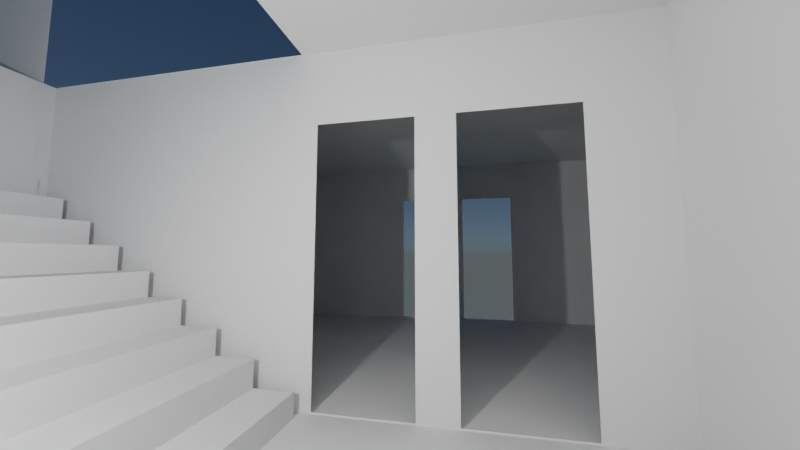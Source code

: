 # Source: stair_2021_04_16_15_33_06_UTC_.blend  (saved by Blender 2.91.10; exported with 4.5.12 LTS)
import bpy
from mathutils import Matrix  # noqa: F401  (used for matrix-valued properties, if any)

bpy.ops.wm.read_factory_settings(use_empty=True)
scene = bpy.context.scene
scene.name = 'Scene'

# ---- collections
col_collection = bpy.data.collections.new('Collection'); scene.collection.children.link(col_collection)

# ---- world
world_world = bpy.data.worlds.new('World'); scene.world = world_world
world_world.use_nodes = True; world_world.node_tree.nodes.clear()
_N = world_world.node_tree.nodes; _L = world_world.node_tree.links
n0 = _N.new('ShaderNodeOutputWorld'); n0.name = 'World Output'; n0.location = (300, 300)
n1 = _N.new('ShaderNodeBackground'); n1.name = 'Background'; n1.location = (10, 300)
n1.inputs[1].default_value = 0.5
n2 = _N.new('ShaderNodeTexSky'); n2.name = 'Sky Texture'; n2.location = (-180, 275)
n2.sky_type = 'HOSEK_WILKIE'
n2.turbidity = 1.0
_L.new(n1.outputs[0], n0.inputs[0])
_L.new(n2.outputs[0], n1.inputs[0])
n0.is_active_output = True
world_world.color = (0.05088, 0.05088, 0.05088)
world_world.use_sun_shadow = False
world_world.sun_shadow_jitter_overblur = 0.0

# ---- cameras
cam_camera = bpy.data.cameras.new('Camera')
cam_camera.clip_end = 100.0
cam_camera.lens = 14.4
cam_camera.ortho_scale = 7.314

# ---- lights
light_light = bpy.data.lights.new('Light', 'POINT')
light_light.transmission_factor = 0.0
light_light.energy = 1000.0
light_light.shadow_soft_size = 0.1
light_light.shadow_maximum_resolution = 0.006
light_light.use_absolute_resolution = True

# ---- meshes
me_plane_003 = bpy.data.meshes.new('Plane.003')
me_plane_003.from_pydata([], [], [])
_uv = me_plane_003.uv_layers.new(name='UVMap')
_uv.uv.foreach_set('vector', [])
me_plane_003.use_remesh_fix_poles = True
me_plane_003.use_remesh_preserve_attributes = False
me_plane_003.use_mirror_vertex_groups = False
me_plane_003.update()
me_plane_005 = bpy.data.meshes.new('Plane.005')
me_plane_005.from_pydata([(-1.0, -1.0, 0.0), (1.0, -1.0, 0.0), (-1.0, 1.0, 0.0), (1.0, 1.0, 0.0)], [], [(0, 1, 3, 2)])
_uv = me_plane_005.uv_layers.new(name='UVMap')
_uv.uv.foreach_set('vector', [0.0, 0.0, 1.0, 0.0, 1.0, 1.0, 0.0, 1.0])
me_plane_005.use_remesh_fix_poles = True
me_plane_005.use_remesh_preserve_attributes = False
me_plane_005.use_mirror_vertex_groups = False
me_plane_005.update()
me_plane_008 = bpy.data.meshes.new('Plane.008')
me_plane_008.from_pydata([(-1.0, -1.0, 0.0), (1.0, -1.0, 0.0), (-1.0, 1.0, 0.0), (1.0, 1.0, 0.0), (-1.0, 1.0, -0.5052), (-1.0, -1.0, -0.5052), (1.0, -1.0, -0.5052), (1.0, 1.0, -0.5052), (-1.0, -1.0, 3.114), (1.0, -1.0, 3.114), (-1.0, 1.0, 3.114), (1.0, 1.0, 3.114), (-1.0, -1.0, 11.36), (1.0, -1.0, 11.36), (-1.0, 1.0, 11.36), (1.0, 1.0, 11.36)], [], [(0, 2, 3, 1), (5, 6, 7, 4), (1, 3, 7, 6), (2, 0, 5, 4), (3, 2, 4, 7), (0, 1, 6, 5), (2, 3, 11, 10), (3, 1, 9, 11), (0, 2, 10, 8), (11, 9, 13, 15), (8, 10, 14, 12)])
_uv = me_plane_008.uv_layers.new(name='UVMap')
_uv.uv.foreach_set('vector', [0.0, 0.0, 0.0, 1.0, 1.0, 1.0, 1.0, 0.0, 0.0, 0.0, 1.0, 0.0, 1.0, 1.0, 0.0, 1.0, 1.0, 0.0, 1.0, 1.0, 1.0, 1.0, 1.0, 0.0, 0.0, 1.0, 0.0, 0.0, 0.0, 0.0, 0.0, 1.0, 1.0, 1.0, 0.0, 1.0, 0.0, 1.0, 1.0, 1.0, 0.0, 0.0, 1.0, 0.0, 1.0, 0.0, 0.0, 0.0, 0.0, 1.0, 1.0, 1.0, 1.0, 1.0, 0.0, 1.0, 1.0, 1.0, 1.0, 0.0, 1.0, 0.0, 1.0, 1.0, 0.0, 0.0, 0.0, 1.0, 0.0, 1.0, 0.0, 0.0, 1.0, 1.0, 1.0, 0.0, 1.0, 0.0, 1.0, 1.0, 0.0, 0.0, 0.0, 1.0, 0.0, 1.0, 0.0, 0.0])
me_plane_008.use_remesh_fix_poles = True
me_plane_008.use_remesh_preserve_attributes = False
me_plane_008.use_mirror_vertex_groups = False
me_plane_008.update()
me_plane = bpy.data.meshes.new('Plane')
me_plane.from_pydata([(-1.0, -1.0, 0.0), (1.0, -1.0, 0.0), (-1.0, 1.0, 0.0), (0.8361, 1.0, 2.815), (-1.0, 0.3333, 0.0), (-1.0, -0.3333, 0.0), (1.0, -0.3333, 0.0), (1.0, 0.3333, 0.0), (0.0, -1.0, 0.0), (0.0486, 1.0, 0.0486), (0.0, -0.3333, 0.0), (0.0, 0.3333, 0.0), (-1.0, -0.1337, 0.0), (1.0, -0.1337, 0.0), (0.0, -0.1337, 0.0), (0.3089, -1.0, 0.0), (0.2679, 1.0, 0.04099), (0.3089, -0.3333, 0.0), (0.2679, 0.3333, 0.04099), (0.3089, -0.1337, 0.0), (-0.2907, 1.0, 0.0), (-0.2907, -0.3333, 0.0), (-0.2497, 0.3333, 0.04099), (-0.2907, -1.0, 0.0), (-0.2907, -0.1337, 0.0), (0.4105, -1.0, 0.0), (0.4678, 1.0, 2.815), (0.4105, -0.3333, 0.0), (0.4105, 0.3333, 0.0), (0.4105, -0.1337, 0.0), (1.0, -0.1027, 0.0), (0.0, -0.1027, 0.0), (-1.0, -0.1027, 0.0), (0.3089, -0.1027, 0.0), (-0.2907, -0.1027, 0.0), (0.4105, -0.1027, 0.0), (1.0, 0.1153, 0.0), (0.0, 0.1153, 0.0), (0.3089, 0.1153, 0.0), (-0.2907, 0.1153, 0.0), (0.4105, 0.1153, 0.0), (-1.0, 0.1153, 0.0), (-0.4525, 1.0, 0.0), (-0.4525, -0.3333, 0.0), (-0.4525, 0.3022, 0.03114), (-0.4525, -0.1337, 0.0), (-0.4525, -1.0, 0.0), (-0.4525, -0.1027, 0.0), (-0.4525, 0.1153, 0.0), (-1.0, -1.0, 9.0), (-1.0, 1.0, 9.0), (-1.0, 0.3333, 9.0), (-1.0, -0.3333, 9.0), (0.0, 1.0, 9.0), (0.0, 0.3333, 9.0), (0.3089, 1.0, 9.0), (-0.2907, 1.0, 9.0), (-0.2907, -0.3333, 9.0), (0.4105, 1.0, 9.0), (-0.4525, 1.0, 9.0), (-0.4525, -0.3333, 9.0), (0.0, -0.3333, 9.0), (-0.2907, -0.3333, 9.0), (-1.0, -0.3333, 9.0), (-1.0, -0.1337, 9.0), (-1.0, -0.1027, 9.0), (-1.0, 0.3333, 9.0), (-1.0, 0.1153, 9.0), (-1.0, 0.1153, 9.0), (-0.4525, 0.1153, 9.0), (0.8361, 1.0, 7.221), (1.0, 0.3333, 9.0), (0.0, 1.0, 9.0), (0.0, 0.3333, 9.0), (0.2679, 1.0, 7.007), (0.2679, 0.3333, 7.051), (0.4678, 1.0, 7.221), (0.4105, 0.3333, 9.0), (1.0, 0.1153, 9.0), (1.0, -0.3333, 0.0), (1.0, -0.1337, 0.0), (0.4105, -0.3333, 0.0), (0.4105, -0.1337, 0.0), (0.4105, 0.1536, 0.03826), (0.4105, 0.3333, 0.0), (1.0, -0.1027, 0.0), (1.0, 0.1153, 0.0), (0.4105, -0.1027, 0.0), (1.0, 0.3333, 9.0), (1.0, 1.0, 9.0), (1.0, 0.1153, 9.0), (0.3089, 1.0, 7.092), (0.3089, 0.3333, 9.0), (0.0, 0.3333, 9.0), (0.4105, 1.0, 9.0), (0.4105, 0.3333, 9.0), (0.4105, -0.1337, 9.0), (0.4105, -0.1027, 9.0), (1.0, -0.3333, 9.0), (1.0, -0.1337, 9.0), (0.4105, -0.3333, 9.0), (0.4105, -0.1337, 9.0), (0.4105, 0.1153, 9.0), (0.4105, 0.3333, 9.0), (1.0, -0.1027, 9.0), (1.0, 0.1153, 9.0), (0.4105, -0.1027, 9.0), (1.0, -0.3333, 9.0), (1.0, -0.1337, 9.0), (0.4105, -0.3333, 9.0), (0.4105, -0.1337, 9.0), (-1.0, -1.0, 0.0), (1.0, -1.0, 0.0), (1.0, -0.3333, 0.0), (0.04055, -1.0, 0.08154), (0.0, -0.3333, 0.0), (0.2676, -1.0, 0.08154), (0.2679, -0.3333, 0.04099), (-0.2556, -1.0, 0.07666), (0.4105, -1.0, 0.0), (0.4105, -0.3333, 0.0), (-0.4525, -1.0, 0.0), (1.0, -0.3333, 9.0), (1.0, -0.1337, 9.0), (0.4105, -0.3333, 9.0), (0.4105, -0.1337, 9.0), (-1.0, -1.0, 9.0), (1.0, -1.0, 9.0), (1.0, -0.3333, 9.0), (0.0, -1.0, 9.0), (0.0, -0.3333, 9.0), (0.3089, -1.0, 9.0), (0.3089, -0.3333, 9.0), (-0.2907, -1.0, 9.0), (0.4105, -1.0, 9.0), (0.4105, -0.3333, 9.0), (-0.4525, -1.0, 9.0), (0.0, -1.0, 9.0), (0.0, -0.3333, 9.0), (-1.0, 0.3333, 9.0), (0.0, 0.3333, 9.0), (-0.2907, 0.3333, 9.0), (-0.4525, 0.3333, 9.0), (-0.4525, 0.1153, 9.0), (-0.2907, 0.1153, 9.0), (-0.4525, 0.1153, 9.0), (0.2603, 1.0, 0.0486), (0.3089, 0.3333, 0.0), (0.04099, 1.0, 0.04099), (-0.2907, 0.3333, 0.0), (0.04099, 0.3333, 0.04099), (-0.04099, 0.3333, 0.04099), (-0.04099, -0.3333, 0.04099), (-0.2497, -0.3333, 0.04099), (-0.04099, -0.3333, 7.051), (-0.2497, -0.3333, 7.051), (0.3089, 1.0, 9.0), (0.3089, 0.3333, 9.0), (0.04099, 1.0, 7.007), (-0.2907, -1.0, 0.0), (0.04099, 0.3333, 7.051), (0.0, -1.0, 0.0), (0.3089, -0.3333, 0.0), (0.3089, -1.0, 0.0), (0.04099, -0.3333, 0.04099), (-0.2556, -1.0, 7.016), (0.04055, -1.0, 7.011), (0.2679, -0.3333, 7.051), (0.04099, -0.3333, 7.051), (0.2676, -1.0, 7.011), (-0.04099, 0.3333, 7.051), (-0.2497, 0.3333, 7.051), (0.2679, 0.3333, 7.051), (0.3089, 1.0, 7.092), (0.0, 1.0, 7.092), (-0.04099, -0.3333, 7.051), (-0.2497, -0.3333, 7.051), (0.04099, 0.3333, 7.051), (-0.2497, -1.0, 7.051), (0.0, -1.0, 7.051), (0.2679, -0.3333, 7.051), (0.04099, -0.3333, 7.051), (0.2679, -1.0, 7.051), (-0.04099, 0.3333, 7.051), (-0.2497, 0.3333, 7.051), (-0.03568, -1.0, 7.016), (0.3082, -1.0, 7.051), (-0.03568, -1.0, 0.07666), (0.3082, -1.0, 0.04099), (-0.2913, -1.0, 7.051), (0.0, -1.0, 7.051), (0.0, -1.0, 0.04099), (-0.2913, -1.0, 0.04099), (0.3089, 1.0, 0.0), (0.0, 1.0, 0.0), (0.2603, 1.0, 8.951), (0.0486, 1.0, 8.951), (0.4105, 0.1153, 0.0), (0.4105, 0.1536, 7.327), (0.4105, 0.2951, 0.03826), (0.4105, 0.2951, 7.327), (-0.4525, 0.3333, 0.0), (-0.4525, 0.2034, 0.03114), (-0.4525, 0.2034, 6.115), (-0.4525, 0.3022, 6.115), (0.6163, -0.3333, 0.2251), (0.477, -0.3333, 0.2251), (0.6163, -0.3333, 6.872), (0.477, -0.3333, 6.872), (1.0, 1.0, 0.0), (0.4105, 1.0, 0.0), (1.0, 1.0, 9.0), (0.4105, 1.0, 9.0), (1.0, -1.0, 9.0), (0.0, -1.0, 9.0), (0.3089, -1.0, 9.0), (0.4105, -1.0, 9.0), (1.0, 1.095, 9.0), (0.0, 1.095, 9.0), (0.3089, 1.095, 9.0), (0.4105, 1.095, 9.0), (-1.0, -0.3326, 9.0), (0.0, -0.3326, 9.0), (-0.2907, -0.3326, 9.0), (-0.4525, -0.3326, 9.0), (0.0, 0.1213, 9.0), (-0.2907, 0.1213, 9.0), (-1.0, 1.088, 9.0), (-0.4525, 1.088, 9.0), (-0.2907, 1.088, 9.0), (-0.4525, 1.088, 9.0), (0.0, 1.094, 9.0), (-0.2907, 1.094, 9.0)], [(175, 176), (173, 174), (178, 179), (180, 181), (179, 182), (183, 184), (172, 177)], [(28, 7, 209, 210), (25, 1, 6, 27), (40, 36, 7, 28), (39, 37, 11, 149), (23, 8, 10, 21), (149, 11, 194, 20), (21, 10, 14, 24), (27, 6, 79, 81), (10, 17, 19, 14), (37, 38, 147, 11), (8, 15, 17, 10), (11, 147, 193, 194), (43, 21, 24, 45), (201, 149, 20, 42), (46, 23, 21, 43), (48, 39, 149, 201), (17, 27, 29, 19), (38, 40, 28, 147), (15, 25, 27, 17), (147, 28, 210, 193), (19, 29, 35, 33), (45, 24, 34, 47), (14, 19, 33, 31), (24, 14, 31, 34), (29, 13, 30, 35), (33, 35, 40, 38), (47, 34, 39, 48), (31, 33, 38, 37), (34, 31, 37, 39), (35, 30, 36, 40), (32, 47, 48, 41), (12, 45, 47, 32), (41, 48, 201, 4), (0, 46, 43, 5), (4, 201, 42, 2), (5, 43, 45, 12), (20, 194, 53, 56), (21, 43, 60, 57), (4, 2, 50, 51), (43, 5, 52, 60), (194, 11, 54, 53), (193, 210, 58, 55), (42, 20, 56, 59), (2, 42, 59, 50), (0, 5, 52, 49), (12, 32, 65, 64), (5, 12, 64, 63), (41, 4, 66, 67), (48, 41, 68, 69), (28, 7, 71, 77), (209, 7, 71, 211), (7, 36, 78, 71), (28, 147, 157, 77), (210, 193, 156, 212), (81, 79, 80, 82), (157, 73, 93, 92), (13, 29, 82, 80), (212, 156, 91, 94), (29, 27, 81, 82), (36, 30, 85, 86), (77, 157, 92, 95), (28, 40, 197, 84), (211, 212, 94, 89), (77, 71, 88, 95), (6, 13, 80, 79), (211, 71, 88, 89), (30, 13, 80, 85), (71, 78, 90, 88), (35, 40, 197, 87), (29, 35, 97, 96), (82, 81, 100, 101), (86, 85, 104, 105), (79, 80, 99, 98), (87, 197, 102, 106), (85, 80, 99, 104), (80, 82, 110, 108), (109, 107, 122, 124), (1, 25, 119, 112), (108, 110, 125, 123), (15, 8, 161, 163), (10, 17, 162, 115), (25, 15, 163, 119), (6, 1, 112, 113), (8, 23, 159, 161), (23, 46, 121, 159), (46, 0, 111, 121), (17, 27, 120, 162), (113, 112, 127, 128), (121, 111, 126, 136), (162, 120, 135, 132), (159, 121, 136, 133), (112, 119, 134, 127), (119, 163, 131, 134), (8, 10, 138, 137), (201, 4, 139, 142), (201, 149, 141, 142), (48, 39, 144, 145), (148, 16, 193, 194), (150, 18, 147, 11), (152, 153, 21, 10), (22, 151, 11, 149), (155, 154, 61, 62), (153, 155, 62, 21), (154, 152, 10, 61), (74, 158, 72, 156), (75, 160, 73, 157), (18, 75, 157, 147), (160, 150, 11, 73), (16, 74, 156, 193), (158, 148, 194, 72), (192, 191, 161, 159), (117, 164, 115, 162), (191, 188, 163, 161), (190, 189, 133, 129), (168, 167, 132, 130), (186, 190, 129, 131), (188, 186, 131, 163), (167, 117, 162, 132), (189, 192, 159, 133), (164, 168, 130, 115), (170, 171, 141, 140), (151, 170, 140, 11), (171, 22, 149, 141), (169, 166, 190, 186), (166, 114, 191, 190), (114, 116, 188, 191), (116, 169, 186, 188), (185, 165, 189, 190), (187, 185, 190, 191), (118, 187, 191, 192), (165, 118, 192, 189), (146, 9, 194, 193), (196, 195, 55, 53), (9, 196, 53, 194), (195, 146, 193, 55), (83, 199, 84, 197), (200, 198, 102, 103), (199, 200, 103, 84), (198, 83, 197, 102), (202, 44, 201, 48), (204, 203, 143, 142), (44, 204, 142, 201), (203, 202, 48, 143), (205, 206, 81, 79), (208, 207, 107, 109), (206, 208, 109, 81), (207, 205, 79, 107), (26, 3, 209, 210), (70, 76, 212, 211), (3, 70, 211, 209), (76, 26, 210, 212), (131, 129, 214, 215), (134, 131, 215, 216), (127, 134, 216, 213), (215, 214, 218, 219), (216, 215, 219, 220), (213, 216, 220, 217), (129, 133, 223, 222), (136, 126, 221, 224), (133, 136, 224, 223), (222, 223, 226, 225), (225, 226, 232, 231), (145, 144, 229, 230), (69, 68, 227, 228)])
_uv = me_plane.uv_layers.new(name='UVMap')
_uv.uv.foreach_set('vector', [0.7052, 0.6667, 1.0, 0.6667, 1.0, 1.0, 0.7052, 1.0, 0.7052, 0.0, 1.0, 0.0, 1.0, 0.3333, 0.7052, 0.3333, 0.7052, 0.5577, 1.0, 0.5577, 1.0, 0.6667, 0.7052, 0.6667, 0.3546, 0.5577, 0.5, 0.5577, 0.5, 0.6667, 0.3546, 0.6667, 0.3546, 0.0, 0.5, 0.0, 0.5, 0.3333, 0.3546, 0.3333, 0.3546, 0.6667, 0.5, 0.6667, 0.5, 1.0, 0.3546, 1.0, 0.3546, 0.3333, 0.5, 0.3333, 0.5, 0.4331, 0.3546, 0.4331, 0.7052, 0.3333, 1.0, 0.3333, 1.0, 0.3333, 0.7052, 0.3333, 0.5, 0.3333, 0.6544, 0.3333, 0.6544, 0.4331, 0.5, 0.4331, 0.5, 0.5577, 0.6544, 0.5577, 0.6544, 0.6667, 0.5, 0.6667, 0.5, 0.0, 0.6544, 0.0, 0.6544, 0.3333, 0.5, 0.3333, 0.5, 0.6667, 0.6544, 0.6667, 0.6544, 1.0, 0.5, 1.0, 0.2738, 0.3333, 0.3546, 0.3333, 0.3546, 0.4331, 0.2738, 0.4331, 0.2738, 0.6667, 0.3546, 0.6667, 0.3546, 1.0, 0.2738, 1.0, 0.2738, 0.0, 0.3546, 0.0, 0.3546, 0.3333, 0.2738, 0.3333, 0.2738, 0.5577, 0.3546, 0.5577, 0.3546, 0.6667, 0.2738, 0.6667, 0.6544, 0.3333, 0.7052, 0.3333, 0.7052, 0.4331, 0.6544, 0.4331, 0.6544, 0.5577, 0.7052, 0.5577, 0.7052, 0.6667, 0.6544, 0.6667, 0.6544, 0.0, 0.7052, 0.0, 0.7052, 0.3333, 0.6544, 0.3333, 0.6544, 0.6667, 0.7052, 0.6667, 0.7052, 1.0, 0.6544, 1.0, 0.6544, 0.4331, 0.7052, 0.4331, 0.7052, 0.4487, 0.6544, 0.4487, 0.2738, 0.4331, 0.3546, 0.4331, 0.3546, 0.4487, 0.2738, 0.4487, 0.5, 0.4331, 0.6544, 0.4331, 0.6544, 0.4487, 0.5, 0.4487, 0.3546, 0.4331, 0.5, 0.4331, 0.5, 0.4487, 0.3546, 0.4487, 0.7052, 0.4331, 1.0, 0.4331, 1.0, 0.4487, 0.7052, 0.4487, 0.6544, 0.4487, 0.7052, 0.4487, 0.7052, 0.5577, 0.6544, 0.5577, 0.2738, 0.4487, 0.3546, 0.4487, 0.3546, 0.5577, 0.2738, 0.5577, 0.5, 0.4487, 0.6544, 0.4487, 0.6544, 0.5577, 0.5, 0.5577, 0.3546, 0.4487, 0.5, 0.4487, 0.5, 0.5577, 0.3546, 0.5577, 0.7052, 0.4487, 1.0, 0.4487, 1.0, 0.5577, 0.7052, 0.5577, 0.0, 0.4487, 0.2738, 0.4487, 0.2738, 0.5577, 0.0, 0.5577, 0.0, 0.4331, 0.2738, 0.4331, 0.2738, 0.4487, 0.0, 0.4487, 0.0, 0.5577, 0.2738, 0.5577, 0.2738, 0.6667, 0.0, 0.6667, 0.0, 0.0, 0.2738, 0.0, 0.2738, 0.3333, 0.0, 0.3333, 0.0, 0.6667, 0.2738, 0.6667, 0.2738, 1.0, 0.0, 1.0, 0.0, 0.3333, 0.2738, 0.3333, 0.2738, 0.4331, 0.0, 0.4331, 0.3546, 1.0, 0.5, 1.0, 0.5, 1.0, 0.3546, 1.0, 0.3546, 0.3333, 0.2738, 0.3333, 0.2738, 0.3333, 0.3546, 0.3333, 0.0, 0.6667, 0.0, 1.0, 0.0, 1.0, 0.0, 0.6667, 0.2738, 0.3333, 0.0, 0.3333, 0.0, 0.3333, 0.2738, 0.3333, 0.5, 1.0, 0.5, 0.6667, 0.5, 0.6667, 0.5, 1.0, 0.6544, 1.0, 0.7052, 1.0, 0.7052, 1.0, 0.6544, 1.0, 0.2738, 1.0, 0.3546, 1.0, 0.3546, 1.0, 0.2738, 1.0, 0.0, 1.0, 0.2738, 1.0, 0.2738, 1.0, 0.0, 1.0, 0.0, 0.0, 0.0, 0.3333, 0.0, 0.3333, 0.0, 0.0, 0.0, 0.4331, 0.0, 0.4487, 0.0, 0.4487, 0.0, 0.4331, 0.0, 0.3333, 0.0, 0.4331, 0.0, 0.4331, 0.0, 0.3333, 0.0, 0.5577, 0.0, 0.6667, 0.0, 0.6667, 0.0, 0.5577, 0.2738, 0.5577, 0.0, 0.5577, 0.0, 0.5577, 0.2738, 0.5577, 0.7052, 0.6667, 1.0, 0.6667, 1.0, 0.6667, 0.7052, 0.6667, 1.0, 1.0, 1.0, 0.6667, 1.0, 0.6667, 1.0, 1.0, 1.0, 0.6667, 1.0, 0.5577, 1.0, 0.5577, 1.0, 0.6667, 0.7052, 0.6667, 0.6544, 0.6667, 0.6544, 0.6667, 0.7052, 0.6667, 0.7052, 1.0, 0.6544, 1.0, 0.6544, 1.0, 0.7052, 1.0, 0.7052, 0.3333, 1.0, 0.3333, 1.0, 0.4331, 0.7052, 0.4331, 0.6544, 0.6667, 0.5, 0.6667, 0.5, 0.6667, 0.6544, 0.6667, 1.0, 0.4331, 0.7052, 0.4331, 0.7052, 0.4331, 1.0, 0.4331, 0.7052, 1.0, 0.6544, 1.0, 0.6544, 1.0, 0.7052, 1.0, 0.7052, 0.4331, 0.7052, 0.3333, 0.7052, 0.3333, 0.7052, 0.4331, 1.0, 0.5577, 1.0, 0.4487, 1.0, 0.4487, 1.0, 0.5577, 0.7052, 0.6667, 0.6544, 0.6667, 0.6544, 0.6667, 0.7052, 0.6667, 0.7052, 0.6667, 0.7052, 0.5577, 0.7052, 0.5577, 0.7052, 0.6667, 1.0, 1.0, 0.7052, 1.0, 0.7052, 1.0, 1.0, 1.0, 0.7052, 0.6667, 1.0, 0.6667, 1.0, 0.6667, 0.7052, 0.6667, 0.0, 0.0, 0.0, 0.0, 0.0, 0.0, 0.0, 0.0, 1.0, 1.0, 1.0, 0.6667, 1.0, 0.6667, 1.0, 1.0, 1.0, 0.4487, 1.0, 0.4331, 1.0, 0.4331, 1.0, 0.4487, 1.0, 0.6667, 1.0, 0.5577, 1.0, 0.5577, 1.0, 0.6667, 0.7052, 0.4487, 0.7052, 0.5577, 0.7052, 0.5577, 0.7052, 0.4487, 0.7052, 0.4331, 0.7052, 0.4487, 0.7052, 0.4487, 0.7052, 0.4331, 0.7052, 0.4331, 0.7052, 0.3333, 0.7052, 0.3333, 0.7052, 0.4331, 1.0, 0.5577, 1.0, 0.4487, 1.0, 0.4487, 1.0, 0.5577, 1.0, 0.3333, 1.0, 0.4331, 1.0, 0.4331, 1.0, 0.3333, 0.7052, 0.4487, 0.7052, 0.5577, 0.7052, 0.5577, 0.7052, 0.4487, 1.0, 0.4487, 1.0, 0.4331, 1.0, 0.4331, 1.0, 0.4487, 1.0, 0.4331, 0.7052, 0.4331, 0.7052, 0.4331, 1.0, 0.4331, 0.7052, 0.3333, 1.0, 0.3333, 1.0, 0.3333, 0.7052, 0.3333, 1.0, 0.0, 0.7052, 0.0, 0.7052, 0.0, 1.0, 0.0, 1.0, 0.4331, 0.7052, 0.4331, 0.7052, 0.4331, 1.0, 0.4331, 0.6544, 0.0, 0.5, 0.0, 0.5, 0.0, 0.6544, 0.0, 0.5, 0.3333, 0.6544, 0.3333, 0.6544, 0.3333, 0.5, 0.3333, 0.7052, 0.0, 0.6544, 0.0, 0.6544, 0.0, 0.7052, 0.0, 1.0, 0.3333, 1.0, 0.0, 1.0, 0.0, 1.0, 0.3333, 0.5, 0.0, 0.3546, 0.0, 0.3546, 0.0, 0.5, 0.0, 0.3546, 0.0, 0.2738, 0.0, 0.2738, 0.0, 0.3546, 0.0, 0.2738, 0.0, 0.0, 0.0, 0.0, 0.0, 0.2738, 0.0, 0.6544, 0.3333, 0.7052, 0.3333, 0.7052, 0.3333, 0.6544, 0.3333, 1.0, 0.3333, 1.0, 0.0, 1.0, 0.0, 1.0, 0.3333, 0.2738, 0.0, 0.0, 0.0, 0.0, 0.0, 0.2738, 0.0, 0.6544, 0.3333, 0.7052, 0.3333, 0.7052, 0.3333, 0.6544, 0.3333, 0.3546, 0.0, 0.2738, 0.0, 0.2738, 0.0, 0.3546, 0.0, 1.0, 0.0, 0.7052, 0.0, 0.7052, 0.0, 1.0, 0.0, 0.7052, 0.0, 0.6544, 0.0, 0.6544, 0.0, 0.7052, 0.0, 0.5, 0.0, 0.5, 0.3333, 0.5, 0.3333, 0.5, 0.0, 0.2738, 0.6667, 0.0, 0.6667, 0.0, 0.6667, 0.2738, 0.6667, 0.2738, 0.6667, 0.3546, 0.6667, 0.3546, 0.6667, 0.2738, 0.6667, 0.2738, 0.5577, 0.3546, 0.5577, 0.3546, 0.5577, 0.2738, 0.5577, 0.5205, 1.0, 0.6339, 1.0, 0.6544, 1.0, 0.5, 1.0, 0.5205, 0.6667, 0.6339, 0.6667, 0.6544, 0.6667, 0.5, 0.6667, 0.4795, 0.3333, 0.3751, 0.3333, 0.3546, 0.3333, 0.5, 0.3333, 0.3751, 0.6667, 0.4795, 0.6667, 0.5, 0.6667, 0.3546, 0.6667, 0.3751, 0.3333, 0.4795, 0.3333, 0.5, 0.3333, 0.3546, 0.3333, 0.3751, 0.3333, 0.3751, 0.3333, 0.3546, 0.3333, 0.3546, 0.3333, 0.4795, 0.3333, 0.4795, 0.3333, 0.5, 0.3333, 0.5, 0.3333, 0.6339, 1.0, 0.5205, 1.0, 0.5, 1.0, 0.6544, 1.0, 0.6339, 0.6667, 0.5205, 0.6667, 0.5, 0.6667, 0.6544, 0.6667, 0.6339, 0.6667, 0.6339, 0.6667, 0.6544, 0.6667, 0.6544, 0.6667, 0.5205, 0.6667, 0.5205, 0.6667, 0.5, 0.6667, 0.5, 0.6667, 0.6339, 1.0, 0.6339, 1.0, 0.6544, 1.0, 0.6544, 1.0, 0.5205, 1.0, 0.5205, 1.0, 0.5, 1.0, 0.5, 1.0, 0.3751, 0.0, 0.5, 0.0, 0.5, 0.0, 0.3546, 0.0, 0.6339, 0.3333, 0.5205, 0.3333, 0.5, 0.3333, 0.6544, 0.3333, 0.5, 0.0, 0.6339, 0.0, 0.6544, 0.0, 0.5, 0.0, 0.5, 0.0, 0.3751, 0.0, 0.3546, 0.0, 0.5, 0.0, 0.5205, 0.3333, 0.6339, 0.3333, 0.6544, 0.3333, 0.5, 0.3333, 0.6339, 0.0, 0.5, 0.0, 0.5, 0.0, 0.6544, 0.0, 0.6339, 0.0, 0.6339, 0.0, 0.6544, 0.0, 0.6544, 0.0, 0.6339, 0.3333, 0.6339, 0.3333, 0.6544, 0.3333, 0.6544, 0.3333, 0.3751, 0.0, 0.3751, 0.0, 0.3546, 0.0, 0.3546, 0.0, 0.5205, 0.3333, 0.5205, 0.3333, 0.5, 0.3333, 0.5, 0.3333, 0.4795, 0.6667, 0.3751, 0.6667, 0.3546, 0.6667, 0.5, 0.6667, 0.4795, 0.6667, 0.4795, 0.6667, 0.5, 0.6667, 0.5, 0.6667, 0.3751, 0.6667, 0.3751, 0.6667, 0.3546, 0.6667, 0.3546, 0.6667, 0.6163, 0.0, 0.5176, 0.0, 0.5, 0.0, 0.6339, 0.0, 0.5176, 0.0, 0.5176, 0.0, 0.5, 0.0, 0.5, 0.0, 0.5176, 0.0, 0.6163, 0.0, 0.6339, 0.0, 0.5, 0.0, 0.6163, 0.0, 0.6163, 0.0, 0.6339, 0.0, 0.6339, 0.0, 0.4847, 0.0, 0.3904, 0.0, 0.3751, 0.0, 0.5, 0.0, 0.4847, 0.0, 0.4847, 0.0, 0.5, 0.0, 0.5, 0.0, 0.3904, 0.0, 0.4847, 0.0, 0.5, 0.0, 0.3751, 0.0, 0.3904, 0.0, 0.3904, 0.0, 0.3751, 0.0, 0.3751, 0.0, 0.6301, 1.0, 0.5243, 1.0, 0.5, 1.0, 0.6544, 1.0, 0.5243, 1.0, 0.6301, 1.0, 0.6544, 1.0, 0.5, 1.0, 0.5243, 1.0, 0.5243, 1.0, 0.5, 1.0, 0.5, 1.0, 0.6301, 1.0, 0.6301, 1.0, 0.6544, 1.0, 0.6544, 1.0, 0.7052, 0.5768, 0.7052, 0.6475, 0.7052, 0.6667, 0.7052, 0.5577, 0.7052, 0.6475, 0.7052, 0.5768, 0.7052, 0.5577, 0.7052, 0.6667, 0.7052, 0.6475, 0.7052, 0.6475, 0.7052, 0.6667, 0.7052, 0.6667, 0.7052, 0.5768, 0.7052, 0.5768, 0.7052, 0.5577, 0.7052, 0.5577, 0.2738, 0.5732, 0.2738, 0.6511, 0.2738, 0.6667, 0.2738, 0.5577, 0.2738, 0.6511, 0.2738, 0.5732, 0.2738, 0.5577, 0.2738, 0.6667, 0.2738, 0.6511, 0.2738, 0.6511, 0.2738, 0.6667, 0.2738, 0.6667, 0.2738, 0.5732, 0.2738, 0.5732, 0.2738, 0.5577, 0.2738, 0.5577, 0.8875, 0.3333, 0.8178, 0.3333, 0.7052, 0.3333, 1.0, 0.3333, 0.8178, 0.3333, 0.8875, 0.3333, 1.0, 0.3333, 0.7052, 0.3333, 0.8178, 0.3333, 0.8178, 0.3333, 0.7052, 0.3333, 0.7052, 0.3333, 0.8875, 0.3333, 0.8875, 0.3333, 1.0, 0.3333, 1.0, 0.3333, 0.7872, 1.0, 0.9181, 1.0, 1.0, 1.0, 0.7052, 1.0, 0.9181, 1.0, 0.7872, 1.0, 0.7052, 1.0, 1.0, 1.0, 0.9181, 1.0, 0.9181, 1.0, 1.0, 1.0, 1.0, 1.0, 0.7872, 1.0, 0.7872, 1.0, 0.7052, 1.0, 0.7052, 1.0, 0.6544, 0.0, 0.5, 0.0, 0.5, 0.0, 0.6544, 0.0, 0.7052, 0.0, 0.6544, 0.0, 0.6544, 0.0, 0.7052, 0.0, 1.0, 0.0, 0.7052, 0.0, 0.7052, 0.0, 1.0, 0.0, 0.6544, 0.0, 0.5, 0.0, 0.5, 0.0, 0.6544, 0.0, 0.7052, 0.0, 0.6544, 0.0, 0.6544, 0.0, 0.7052, 0.0, 1.0, 0.0, 0.7052, 0.0, 0.7052, 0.0, 1.0, 0.0, 0.5, 0.0, 0.3546, 0.0, 0.3546, 0.0, 0.5, 0.0, 0.2738, 0.0, 0.0, 0.0, 0.0, 0.0, 0.2738, 0.0, 0.3546, 0.0, 0.2738, 0.0, 0.2738, 0.0, 0.3546, 0.0, 0.5, 0.0, 0.3546, 0.0, 0.3546, 0.0, 0.5, 0.0, 0.5, 0.0, 0.3546, 0.0, 0.3546, 0.0, 0.5, 0.0, 0.2738, 0.5577, 0.3546, 0.5577, 0.3546, 0.5577, 0.2738, 0.5577, 0.2738, 0.5577, 0.0, 0.5577, 0.0, 0.5577, 0.2738, 0.5577])
me_plane.use_remesh_fix_poles = True
me_plane.use_remesh_preserve_attributes = False
me_plane.use_mirror_vertex_groups = False
me_plane.update()

# ---- objects
ob_light = bpy.data.objects.new('Light', light_light)
ob_camera = bpy.data.objects.new('Camera', cam_camera)
ob_plane_002 = bpy.data.objects.new('Plane.002', me_plane_003)
ob_plane = bpy.data.objects.new('Plane', me_plane_005)
ob_plane_001 = bpy.data.objects.new('Plane.001', me_plane_008)
ob_plane_004 = bpy.data.objects.new('Plane.004', me_plane)

# ---- transforms, parenting, visibility, modifiers, constraints
ob_light.location = (3.178, 2.005, 4.79)
ob_light.rotation_euler = (0.6503, 0.05522, 1.866)
ob_light.scale = (0.7836, 0.7836, 0.7836)
ob_light.lock_rotations_4d = False
ob_light.empty_display_type = 'ARROWS'
ob_light.color = (0.0, 0.0, 0.0, 0.0)
ob_light.lineart.crease_threshold = 0.0
ob_camera.location = (-0.6679, 1.407, 3.754)
ob_camera.rotation_euler = (1.662, -4.286e-05, 9.628)
ob_camera.scale = (0.7836, 0.7836, 0.7836)
ob_camera.lock_rotations_4d = False
ob_camera.empty_display_type = 'ARROWS'
ob_camera.color = (0.0, 0.0, 0.0, 0.0)
ob_camera.display_type = 'WIRE'
ob_camera.lineart.crease_threshold = 0.0
ob_plane_002.location = (4.747, 2.637, 0.0)
ob_plane_002.scale = (7.29, 6.673, 0.5)
ob_plane_002.lineart.crease_threshold = 0.0
ob_plane.location = (3.83, -3.709, 0.2357)
ob_plane.rotation_euler = (0.0, -0.0, 4.712)
ob_plane.scale = (1.952, 0.538, 0.8648)
ob_plane.lineart.crease_threshold = 0.0
_m = ob_plane.modifiers.new('Solidify', 'SOLIDIFY')
_m.thickness = 0.79
_m.offset = 0.0
_m = ob_plane.modifiers.new('Array', 'ARRAY')
_m.count = 9
_m.relative_offset_displace = (0.0, 1.0, 1.0)
ob_plane_001.location = (13.25, -1.765, 6.326)
ob_plane_001.rotation_euler = (0.0, -0.0, 4.712)
ob_plane_001.scale = (3.839, 1.267, 0.8648)
ob_plane_001.lineart.crease_threshold = 0.0
_m = ob_plane_001.modifiers.new('Array', 'ARRAY')
_m.count = 1
_m.relative_offset_displace = (0.0, 1.0, 1.0)
ob_plane_004.location = (0.0, 0.0, 0.0)
ob_plane_004.scale = (-11.99, 17.78, 1.0)
ob_plane_004.lineart.crease_threshold = 0.0

# ---- collection membership
col_collection.objects.link(ob_light)
col_collection.objects.link(ob_camera)
col_collection.objects.link(ob_plane_002)
col_collection.objects.link(ob_plane)
col_collection.objects.link(ob_plane_001)
col_collection.objects.link(ob_plane_004)

# ---- scene / render settings (as saved in the file)
scene.camera = ob_camera
scene.frame_start = 1; scene.frame_end = 250; scene.frame_set(0)
scene.render.engine = 'CYCLES'
scene.cycles.use_denoising = False
scene.cycles.samples = 128
scene.cycles.sampling_pattern = 'TABULATED_SOBOL'
scene.cycles.use_adaptive_sampling = False
scene.cycles.use_light_tree = False
scene.view_settings.view_transform = 'Filmic'
bpy.context.view_layer.update()
